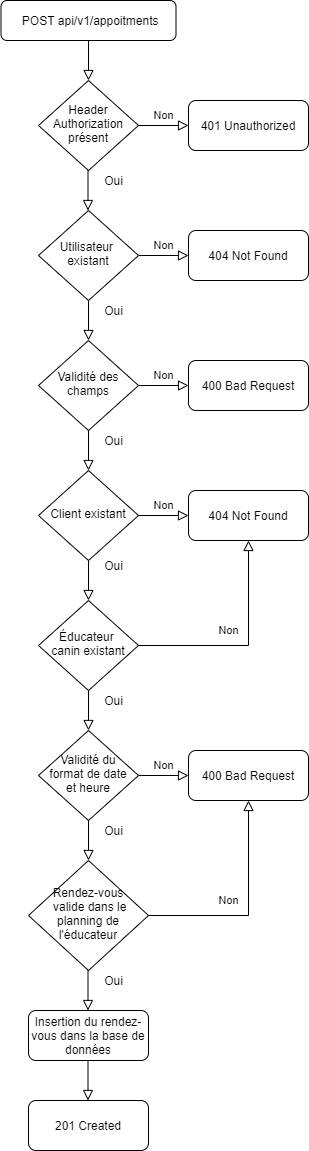

The diagram above was exported from draw.io. Its source (the exported page's mxGraphModel, read from the mxfile embedded in the PNG):
<mxGraphModel dx="1182" dy="764" grid="1" gridSize="10" guides="1" tooltips="1" connect="1" arrows="1" fold="1" page="1" pageScale="1" pageWidth="827" pageHeight="1169" math="0" shadow="0">
  <root>
    <mxCell id="WIyWlLk6GJQsqaUBKTNV-0" />
    <mxCell id="WIyWlLk6GJQsqaUBKTNV-1" parent="WIyWlLk6GJQsqaUBKTNV-0" />
    <mxCell id="WIyWlLk6GJQsqaUBKTNV-3" value="&amp;nbsp;POST api/v1/appoitments" style="rounded=1;whiteSpace=wrap;html=1;fontSize=12;glass=0;strokeWidth=1;shadow=0;" parent="WIyWlLk6GJQsqaUBKTNV-1" vertex="1">
      <mxGeometry x="222.5" width="175" height="40" as="geometry" />
    </mxCell>
    <mxCell id="iDIL6tAmCs9mzdsC3x_e-0" value="" style="rounded=0;html=1;jettySize=auto;orthogonalLoop=1;fontSize=11;endArrow=block;endFill=0;endSize=8;strokeWidth=1;shadow=0;labelBackgroundColor=none;edgeStyle=orthogonalEdgeStyle;" parent="WIyWlLk6GJQsqaUBKTNV-1" edge="1">
      <mxGeometry relative="1" as="geometry">
        <mxPoint x="310" y="40" as="sourcePoint" />
        <mxPoint x="310" y="80" as="targetPoint" />
      </mxGeometry>
    </mxCell>
    <mxCell id="iDIL6tAmCs9mzdsC3x_e-1" value="Non" style="edgeStyle=orthogonalEdgeStyle;rounded=0;html=1;jettySize=auto;orthogonalLoop=1;fontSize=11;endArrow=block;endFill=0;endSize=8;strokeWidth=1;shadow=0;labelBackgroundColor=none;" parent="WIyWlLk6GJQsqaUBKTNV-1" target="iDIL6tAmCs9mzdsC3x_e-3" edge="1">
      <mxGeometry y="10" relative="1" as="geometry">
        <mxPoint as="offset" />
        <mxPoint x="360" y="255" as="sourcePoint" />
      </mxGeometry>
    </mxCell>
    <mxCell id="iDIL6tAmCs9mzdsC3x_e-3" value="404 Not Found" style="rounded=1;whiteSpace=wrap;html=1;fontSize=12;glass=0;strokeWidth=1;shadow=0;" parent="WIyWlLk6GJQsqaUBKTNV-1" vertex="1">
      <mxGeometry x="410" y="230" width="120" height="50" as="geometry" />
    </mxCell>
    <mxCell id="iDIL6tAmCs9mzdsC3x_e-7" value="" style="rounded=0;html=1;jettySize=auto;orthogonalLoop=1;fontSize=11;endArrow=block;endFill=0;endSize=8;strokeWidth=1;shadow=0;labelBackgroundColor=none;edgeStyle=orthogonalEdgeStyle;" parent="WIyWlLk6GJQsqaUBKTNV-1" edge="1">
      <mxGeometry relative="1" as="geometry">
        <mxPoint x="310" y="300" as="sourcePoint" />
        <mxPoint x="310" y="340" as="targetPoint" />
      </mxGeometry>
    </mxCell>
    <mxCell id="so0FptcCIsjLP5uzHNFq-1" value="Oui" style="text;html=1;align=center;verticalAlign=middle;resizable=0;points=[];autosize=1;strokeColor=none;" parent="WIyWlLk6GJQsqaUBKTNV-1" vertex="1">
      <mxGeometry x="320" y="300" width="30" height="20" as="geometry" />
    </mxCell>
    <mxCell id="so0FptcCIsjLP5uzHNFq-44" value="Utilisateur&amp;nbsp; existant" style="rhombus;whiteSpace=wrap;html=1;shadow=0;fontFamily=Helvetica;fontSize=12;align=center;strokeWidth=1;spacing=6;spacingTop=-4;" parent="WIyWlLk6GJQsqaUBKTNV-1" vertex="1">
      <mxGeometry x="260" y="210" width="100" height="90" as="geometry" />
    </mxCell>
    <mxCell id="qjWbhRMOZdspPx_OQyQF-7" value="Validité des champs" style="rhombus;whiteSpace=wrap;html=1;shadow=0;fontFamily=Helvetica;fontSize=12;align=center;strokeWidth=1;spacing=6;spacingTop=-4;" parent="WIyWlLk6GJQsqaUBKTNV-1" vertex="1">
      <mxGeometry x="260" y="340" width="100" height="90" as="geometry" />
    </mxCell>
    <mxCell id="qjWbhRMOZdspPx_OQyQF-8" value="" style="rounded=0;html=1;jettySize=auto;orthogonalLoop=1;fontSize=11;endArrow=block;endFill=0;endSize=8;strokeWidth=1;shadow=0;labelBackgroundColor=none;edgeStyle=orthogonalEdgeStyle;" parent="WIyWlLk6GJQsqaUBKTNV-1" edge="1">
      <mxGeometry relative="1" as="geometry">
        <mxPoint x="310" y="430" as="sourcePoint" />
        <mxPoint x="310" y="470" as="targetPoint" />
      </mxGeometry>
    </mxCell>
    <mxCell id="qjWbhRMOZdspPx_OQyQF-9" value="Oui" style="text;html=1;align=center;verticalAlign=middle;resizable=0;points=[];autosize=1;strokeColor=none;" parent="WIyWlLk6GJQsqaUBKTNV-1" vertex="1">
      <mxGeometry x="320" y="430" width="30" height="20" as="geometry" />
    </mxCell>
    <mxCell id="zp-YIclgyQt7ou1jkfmH-0" value="" style="rounded=0;html=1;jettySize=auto;orthogonalLoop=1;fontSize=11;endArrow=block;endFill=0;endSize=8;strokeWidth=1;shadow=0;labelBackgroundColor=none;edgeStyle=orthogonalEdgeStyle;" edge="1" parent="WIyWlLk6GJQsqaUBKTNV-1">
      <mxGeometry relative="1" as="geometry">
        <mxPoint x="309.5" y="170" as="sourcePoint" />
        <mxPoint x="309.5" y="210" as="targetPoint" />
      </mxGeometry>
    </mxCell>
    <mxCell id="zp-YIclgyQt7ou1jkfmH-1" value="Header Authorization présent" style="rhombus;whiteSpace=wrap;html=1;shadow=0;fontFamily=Helvetica;fontSize=12;align=center;strokeWidth=1;spacing=6;spacingTop=-4;" vertex="1" parent="WIyWlLk6GJQsqaUBKTNV-1">
      <mxGeometry x="260" y="80" width="100" height="90" as="geometry" />
    </mxCell>
    <mxCell id="zp-YIclgyQt7ou1jkfmH-2" value="Non" style="edgeStyle=orthogonalEdgeStyle;rounded=0;html=1;jettySize=auto;orthogonalLoop=1;fontSize=11;endArrow=block;endFill=0;endSize=8;strokeWidth=1;shadow=0;labelBackgroundColor=none;" edge="1" parent="WIyWlLk6GJQsqaUBKTNV-1" target="zp-YIclgyQt7ou1jkfmH-3">
      <mxGeometry y="10" relative="1" as="geometry">
        <mxPoint as="offset" />
        <mxPoint x="360" y="125" as="sourcePoint" />
      </mxGeometry>
    </mxCell>
    <mxCell id="zp-YIclgyQt7ou1jkfmH-3" value="401 Unauthorized" style="rounded=1;whiteSpace=wrap;html=1;fontSize=12;glass=0;strokeWidth=1;shadow=0;" vertex="1" parent="WIyWlLk6GJQsqaUBKTNV-1">
      <mxGeometry x="410" y="100" width="120" height="50" as="geometry" />
    </mxCell>
    <mxCell id="zp-YIclgyQt7ou1jkfmH-4" value="Oui" style="text;html=1;align=center;verticalAlign=middle;resizable=0;points=[];autosize=1;strokeColor=none;" vertex="1" parent="WIyWlLk6GJQsqaUBKTNV-1">
      <mxGeometry x="320" y="170" width="30" height="20" as="geometry" />
    </mxCell>
    <mxCell id="zp-YIclgyQt7ou1jkfmH-5" value="Non" style="edgeStyle=orthogonalEdgeStyle;rounded=0;html=1;jettySize=auto;orthogonalLoop=1;fontSize=11;endArrow=block;endFill=0;endSize=8;strokeWidth=1;shadow=0;labelBackgroundColor=none;" edge="1" parent="WIyWlLk6GJQsqaUBKTNV-1" target="zp-YIclgyQt7ou1jkfmH-6">
      <mxGeometry y="10" relative="1" as="geometry">
        <mxPoint as="offset" />
        <mxPoint x="360" y="385" as="sourcePoint" />
      </mxGeometry>
    </mxCell>
    <mxCell id="zp-YIclgyQt7ou1jkfmH-6" value="400 Bad Request" style="rounded=1;whiteSpace=wrap;html=1;fontSize=12;glass=0;strokeWidth=1;shadow=0;" vertex="1" parent="WIyWlLk6GJQsqaUBKTNV-1">
      <mxGeometry x="410" y="360" width="120" height="50" as="geometry" />
    </mxCell>
    <mxCell id="zp-YIclgyQt7ou1jkfmH-7" value="Client existant" style="rhombus;whiteSpace=wrap;html=1;shadow=0;fontFamily=Helvetica;fontSize=12;align=center;strokeWidth=1;spacing=6;spacingTop=-4;" vertex="1" parent="WIyWlLk6GJQsqaUBKTNV-1">
      <mxGeometry x="260" y="470" width="100" height="90" as="geometry" />
    </mxCell>
    <mxCell id="zp-YIclgyQt7ou1jkfmH-8" value="" style="rounded=0;html=1;jettySize=auto;orthogonalLoop=1;fontSize=11;endArrow=block;endFill=0;endSize=8;strokeWidth=1;shadow=0;labelBackgroundColor=none;edgeStyle=orthogonalEdgeStyle;" edge="1" parent="WIyWlLk6GJQsqaUBKTNV-1">
      <mxGeometry relative="1" as="geometry">
        <mxPoint x="310" y="560" as="sourcePoint" />
        <mxPoint x="310" y="600" as="targetPoint" />
      </mxGeometry>
    </mxCell>
    <mxCell id="zp-YIclgyQt7ou1jkfmH-9" value="Éducateur &lt;br&gt;canin existant" style="rhombus;whiteSpace=wrap;html=1;shadow=0;fontFamily=Helvetica;fontSize=12;align=center;strokeWidth=1;spacing=6;spacingTop=-4;" vertex="1" parent="WIyWlLk6GJQsqaUBKTNV-1">
      <mxGeometry x="260" y="600" width="100" height="90" as="geometry" />
    </mxCell>
    <mxCell id="zp-YIclgyQt7ou1jkfmH-10" value="" style="rounded=0;html=1;jettySize=auto;orthogonalLoop=1;fontSize=11;endArrow=block;endFill=0;endSize=8;strokeWidth=1;shadow=0;labelBackgroundColor=none;edgeStyle=orthogonalEdgeStyle;" edge="1" parent="WIyWlLk6GJQsqaUBKTNV-1">
      <mxGeometry relative="1" as="geometry">
        <mxPoint x="310" y="690" as="sourcePoint" />
        <mxPoint x="310" y="730" as="targetPoint" />
      </mxGeometry>
    </mxCell>
    <mxCell id="zp-YIclgyQt7ou1jkfmH-11" value="Oui" style="text;html=1;align=center;verticalAlign=middle;resizable=0;points=[];autosize=1;strokeColor=none;" vertex="1" parent="WIyWlLk6GJQsqaUBKTNV-1">
      <mxGeometry x="320" y="555" width="30" height="20" as="geometry" />
    </mxCell>
    <mxCell id="zp-YIclgyQt7ou1jkfmH-12" value="Oui" style="text;html=1;align=center;verticalAlign=middle;resizable=0;points=[];autosize=1;strokeColor=none;" vertex="1" parent="WIyWlLk6GJQsqaUBKTNV-1">
      <mxGeometry x="320" y="690" width="30" height="20" as="geometry" />
    </mxCell>
    <mxCell id="zp-YIclgyQt7ou1jkfmH-13" value="Non" style="edgeStyle=orthogonalEdgeStyle;rounded=0;html=1;jettySize=auto;orthogonalLoop=1;fontSize=11;endArrow=block;endFill=0;endSize=8;strokeWidth=1;shadow=0;labelBackgroundColor=none;" edge="1" parent="WIyWlLk6GJQsqaUBKTNV-1" target="zp-YIclgyQt7ou1jkfmH-14">
      <mxGeometry y="10" relative="1" as="geometry">
        <mxPoint as="offset" />
        <mxPoint x="360" y="515" as="sourcePoint" />
      </mxGeometry>
    </mxCell>
    <mxCell id="zp-YIclgyQt7ou1jkfmH-14" value="404 Not Found" style="rounded=1;whiteSpace=wrap;html=1;fontSize=12;glass=0;strokeWidth=1;shadow=0;" vertex="1" parent="WIyWlLk6GJQsqaUBKTNV-1">
      <mxGeometry x="410" y="490" width="120" height="50" as="geometry" />
    </mxCell>
    <mxCell id="zp-YIclgyQt7ou1jkfmH-15" value="Non" style="edgeStyle=orthogonalEdgeStyle;rounded=0;html=1;jettySize=auto;orthogonalLoop=1;fontSize=11;endArrow=block;endFill=0;endSize=8;strokeWidth=1;shadow=0;labelBackgroundColor=none;exitX=1;exitY=0.5;exitDx=0;exitDy=0;entryX=0.5;entryY=1;entryDx=0;entryDy=0;" edge="1" parent="WIyWlLk6GJQsqaUBKTNV-1" source="zp-YIclgyQt7ou1jkfmH-9" target="zp-YIclgyQt7ou1jkfmH-14">
      <mxGeometry x="-0.1628" y="15" relative="1" as="geometry">
        <mxPoint as="offset" />
        <mxPoint x="380" y="627" as="sourcePoint" />
        <mxPoint x="430" y="627" as="targetPoint" />
      </mxGeometry>
    </mxCell>
    <mxCell id="zp-YIclgyQt7ou1jkfmH-18" value="Validité du format de date et heure" style="rhombus;whiteSpace=wrap;html=1;shadow=0;fontFamily=Helvetica;fontSize=12;align=center;strokeWidth=1;spacing=6;spacingTop=-4;" vertex="1" parent="WIyWlLk6GJQsqaUBKTNV-1">
      <mxGeometry x="260" y="730" width="100" height="90" as="geometry" />
    </mxCell>
    <mxCell id="zp-YIclgyQt7ou1jkfmH-19" value="Non" style="edgeStyle=orthogonalEdgeStyle;rounded=0;html=1;jettySize=auto;orthogonalLoop=1;fontSize=11;endArrow=block;endFill=0;endSize=8;strokeWidth=1;shadow=0;labelBackgroundColor=none;" edge="1" parent="WIyWlLk6GJQsqaUBKTNV-1" target="zp-YIclgyQt7ou1jkfmH-20">
      <mxGeometry y="10" relative="1" as="geometry">
        <mxPoint as="offset" />
        <mxPoint x="360" y="775" as="sourcePoint" />
      </mxGeometry>
    </mxCell>
    <mxCell id="zp-YIclgyQt7ou1jkfmH-20" value="400 Bad Request" style="rounded=1;whiteSpace=wrap;html=1;fontSize=12;glass=0;strokeWidth=1;shadow=0;" vertex="1" parent="WIyWlLk6GJQsqaUBKTNV-1">
      <mxGeometry x="410" y="750" width="120" height="50" as="geometry" />
    </mxCell>
    <mxCell id="zp-YIclgyQt7ou1jkfmH-21" value="" style="rounded=0;html=1;jettySize=auto;orthogonalLoop=1;fontSize=11;endArrow=block;endFill=0;endSize=8;strokeWidth=1;shadow=0;labelBackgroundColor=none;edgeStyle=orthogonalEdgeStyle;" edge="1" parent="WIyWlLk6GJQsqaUBKTNV-1">
      <mxGeometry relative="1" as="geometry">
        <mxPoint x="310" y="820" as="sourcePoint" />
        <mxPoint x="310" y="860" as="targetPoint" />
      </mxGeometry>
    </mxCell>
    <mxCell id="zp-YIclgyQt7ou1jkfmH-22" value="Oui" style="text;html=1;align=center;verticalAlign=middle;resizable=0;points=[];autosize=1;strokeColor=none;" vertex="1" parent="WIyWlLk6GJQsqaUBKTNV-1">
      <mxGeometry x="320" y="820" width="30" height="20" as="geometry" />
    </mxCell>
    <mxCell id="zp-YIclgyQt7ou1jkfmH-23" value="Rendez-vous&lt;br&gt;&amp;nbsp;valide dans le planning de l'éducateur" style="rhombus;whiteSpace=wrap;html=1;shadow=0;fontFamily=Helvetica;fontSize=12;align=center;strokeWidth=1;spacing=6;spacingTop=-4;" vertex="1" parent="WIyWlLk6GJQsqaUBKTNV-1">
      <mxGeometry x="250" y="860" width="120" height="110" as="geometry" />
    </mxCell>
    <mxCell id="zp-YIclgyQt7ou1jkfmH-24" value="" style="rounded=0;html=1;jettySize=auto;orthogonalLoop=1;fontSize=11;endArrow=block;endFill=0;endSize=8;strokeWidth=1;shadow=0;labelBackgroundColor=none;edgeStyle=orthogonalEdgeStyle;" edge="1" parent="WIyWlLk6GJQsqaUBKTNV-1">
      <mxGeometry relative="1" as="geometry">
        <mxPoint x="309.5" y="970" as="sourcePoint" />
        <mxPoint x="309.5" y="1010" as="targetPoint" />
      </mxGeometry>
    </mxCell>
    <mxCell id="zp-YIclgyQt7ou1jkfmH-25" value="Oui" style="text;html=1;align=center;verticalAlign=middle;resizable=0;points=[];autosize=1;strokeColor=none;" vertex="1" parent="WIyWlLk6GJQsqaUBKTNV-1">
      <mxGeometry x="320" y="970" width="30" height="20" as="geometry" />
    </mxCell>
    <mxCell id="zp-YIclgyQt7ou1jkfmH-26" value="Non" style="edgeStyle=orthogonalEdgeStyle;rounded=0;html=1;jettySize=auto;orthogonalLoop=1;fontSize=11;endArrow=block;endFill=0;endSize=8;strokeWidth=1;shadow=0;labelBackgroundColor=none;exitX=1;exitY=0.5;exitDx=0;exitDy=0;entryX=0.5;entryY=1;entryDx=0;entryDy=0;" edge="1" parent="WIyWlLk6GJQsqaUBKTNV-1" source="zp-YIclgyQt7ou1jkfmH-23" target="zp-YIclgyQt7ou1jkfmH-20">
      <mxGeometry x="-0.2558" y="15" relative="1" as="geometry">
        <mxPoint as="offset" />
        <mxPoint x="400" y="910" as="sourcePoint" />
        <mxPoint x="450" y="910" as="targetPoint" />
      </mxGeometry>
    </mxCell>
    <mxCell id="zp-YIclgyQt7ou1jkfmH-27" value="Insertion du rendez-vous dans la base de données" style="rounded=1;whiteSpace=wrap;html=1;fontSize=12;glass=0;strokeWidth=1;shadow=0;" vertex="1" parent="WIyWlLk6GJQsqaUBKTNV-1">
      <mxGeometry x="250" y="1010" width="120" height="50" as="geometry" />
    </mxCell>
    <mxCell id="zp-YIclgyQt7ou1jkfmH-28" value="201 Created" style="rounded=1;whiteSpace=wrap;html=1;fontSize=12;glass=0;strokeWidth=1;shadow=0;" vertex="1" parent="WIyWlLk6GJQsqaUBKTNV-1">
      <mxGeometry x="250" y="1100" width="120" height="50" as="geometry" />
    </mxCell>
    <mxCell id="zp-YIclgyQt7ou1jkfmH-29" value="" style="rounded=0;html=1;jettySize=auto;orthogonalLoop=1;fontSize=11;endArrow=block;endFill=0;endSize=8;strokeWidth=1;shadow=0;labelBackgroundColor=none;edgeStyle=orthogonalEdgeStyle;" edge="1" parent="WIyWlLk6GJQsqaUBKTNV-1">
      <mxGeometry relative="1" as="geometry">
        <mxPoint x="309.5" y="1060" as="sourcePoint" />
        <mxPoint x="309.5" y="1100" as="targetPoint" />
      </mxGeometry>
    </mxCell>
  </root>
</mxGraphModel>